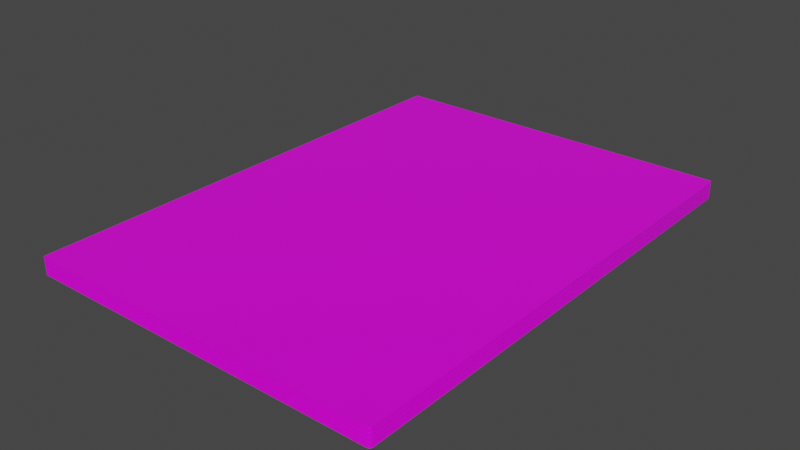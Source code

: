 # Source: bestbois.blend  (saved by Blender 2.93.21; exported with 4.5.12 LTS)
import bpy
from mathutils import Matrix  # noqa: F401  (used for matrix-valued properties, if any)

bpy.ops.wm.read_factory_settings(use_empty=True)
scene = bpy.context.scene
scene.name = 'Scene'

# ---- collections
col_collection = bpy.data.collections.new('Collection'); scene.collection.children.link(col_collection)

# ---- images (referenced by path relative to the original .blend; pixels are not part of the script)
import os
ASSET_DIR = os.environ.get("B2B_ASSET_DIR", "")  # directory of the original .blend (textures are referenced by path, not embedded)
HERE = os.path.dirname(os.path.abspath(__file__))  # packed textures are extracted next to this script under _unpacked/

def load_image(name, relpath, width, height, colorspace="sRGB"):
    """Load a texture the original file referenced (path relative to the .blend, or extracted next to this script)."""
    p = next((c for c in (os.path.join(HERE, relpath), os.path.join(ASSET_DIR, relpath)) if relpath and os.path.exists(c)), "")
    if p:
        img = bpy.data.images.load(p, check_existing=True)
        img.name = name
    else:  # same state as the original file: an image datablock whose file is absent (Cycles renders it pink)
        img = bpy.data.images.new(name, width, height)
        img.source = "FILE"
        img.filepath = "//" + (relpath or name)
    img.colorspace_settings.name = colorspace
    return img
img_bestbois_psd = load_image('bestbois.psd', 'bestbois.psd', 1024, 1024, 'sRGB')

# ---- materials (node trees are filled in below, after node groups)
mat_bestboibook = bpy.data.materials.new('BestBoiBook')
mat_bestboibook.alpha_threshold = 0.0
mat_bestboibook.use_transparent_shadow = False
mat_bestboibook.line_color = (0.0, 0.0, 0.0, 1.0)

# ---- node groups
ng_auto_smooth = bpy.data.node_groups.new('Auto Smooth', 'GeometryNodeTree')
_s = ng_auto_smooth.interface.new_socket(name='Geometry', in_out='OUTPUT', socket_type='NodeSocketGeometry')
_s = ng_auto_smooth.interface.new_socket(name='Geometry', in_out='INPUT', socket_type='NodeSocketGeometry')
_s = ng_auto_smooth.interface.new_socket(name='Angle', in_out='INPUT', socket_type='NodeSocketFloat')
_s.subtype = 'ANGLE'
_s.min_value = 0.0
_s.max_value = 3.142
ng_auto_smooth.is_modifier = True
_N = ng_auto_smooth.nodes; _L = ng_auto_smooth.links
n0 = _N.new('NodeGroupOutput'); n0.name = 'Group Output'; n0.location = (480, -100)
n1 = _N.new('NodeGroupInput'); n1.name = 'Group Input'; n1.location = (-420, -300)
n2 = _N.new('NodeGroupInput'); n2.name = 'Group Input.001'; n2.location = (-60, -100)
n3 = _N.new('GeometryNodeSetShadeSmooth'); n3.name = 'Set Shade Smooth'; n3.location = (120, -100)
n3.domain = 'EDGE'
n4 = _N.new('GeometryNodeSetShadeSmooth'); n4.name = 'Set Shade Smooth.001'; n4.location = (300, -100)
n5 = _N.new('GeometryNodeInputMeshEdgeAngle'); n5.name = 'Edge Angle'; n5.location = (-420, -220)
n6 = _N.new('GeometryNodeInputEdgeSmooth'); n6.name = 'Is Edge Smooth'; n6.location = (-60, -160)
n7 = _N.new('GeometryNodeInputShadeSmooth'); n7.name = 'Is Face Smooth'; n7.location = (-240, -340)
n8 = _N.new('FunctionNodeBooleanMath'); n8.name = 'Boolean Math'; n8.location = (-60, -220)
n9 = _N.new('FunctionNodeCompare'); n9.name = 'Compare'; n9.location = (-240, -180)
n9.operation = 'LESS_EQUAL'
_L.new(n5.outputs[0], n9.inputs[0])
_L.new(n4.outputs[0], n0.inputs[0])
_L.new(n1.outputs[1], n9.inputs[1])
_L.new(n9.outputs[0], n8.inputs[0])
_L.new(n7.outputs[0], n8.inputs[1])
_L.new(n2.outputs[0], n3.inputs[0])
_L.new(n6.outputs[0], n3.inputs[1])
_L.new(n3.outputs[0], n4.inputs[0])
_L.new(n8.outputs[0], n3.inputs[2])
n0.is_active_output = True

# ---- material node trees
mat_bestboibook.use_nodes = True; mat_bestboibook.node_tree.nodes.clear()
_N = mat_bestboibook.node_tree.nodes; _L = mat_bestboibook.node_tree.links
n0 = _N.new('ShaderNodeOutputMaterial'); n0.name = 'Material Output'; n0.location = (300, 300)
n1 = _N.new('ShaderNodeBsdfPrincipled'); n1.name = 'Principled BSDF'; n1.location = (10, 300)
n1.distribution = 'GGX'
n1.subsurface_method = 'BURLEY'
n1.inputs[2].default_value = 0.4
n1.inputs[3].default_value = 1.45
n1.inputs[27].default_value = (0.0, 0.0, 0.0, 1.0)
n1.inputs[28].default_value = 1.0
n2 = _N.new('ShaderNodeTexImage'); n2.name = 'Image Texture'; n2.location = (-280, 279)
n2.image = img_bestbois_psd
_L.new(n1.outputs[0], n0.inputs[0])
_L.new(n2.outputs[0], n1.inputs[0])
n0.is_active_output = True

# ---- world
world_world = bpy.data.worlds.new('World'); scene.world = world_world
world_world.use_nodes = True; world_world.node_tree.nodes.clear()
_N = world_world.node_tree.nodes; _L = world_world.node_tree.links
n0 = _N.new('ShaderNodeOutputWorld'); n0.name = 'World Output'; n0.location = (300, 300)
n1 = _N.new('ShaderNodeBackground'); n1.name = 'Background'; n1.location = (10, 300)
n1.inputs[0].default_value = (0.05088, 0.05088, 0.05088, 1.0)
_L.new(n1.outputs[0], n0.inputs[0])
n0.is_active_output = True
world_world.color = (0.05088, 0.05088, 0.05088)
world_world.use_sun_shadow = False
world_world.sun_shadow_jitter_overblur = 0.0

# ---- meshes
me_bestboibook = bpy.data.meshes.new('BestBoiBook')
me_bestboibook.from_pydata([(-0.725, -1.0, -0.01), (0.7125, -1.0, 0.0), (0.725, -0.9875, 0.0), (0.7188, -0.9983, 0.0), (0.7233, -0.9937, 0.0), (0.725, 0.9875, 0.0), (0.7125, 1.0, 0.0), (0.7233, 0.9937, 0.0), (0.7188, 0.9983, 0.0), (0.725, -0.9875, -0.01), (0.7125, -1.0, -0.01), (0.7233, -0.9937, -0.01), (0.7188, -0.9983, -0.01), (0.7125, 1.0, -0.01), (0.725, 0.9875, -0.01), (0.7188, 0.9983, -0.01), (0.7233, 0.9937, -0.01), (0.5071, -1.0, 0.0), (0.3018, -1.0, 0.0), (0.09643, -1.0, 0.0), (-0.1089, -1.0, 0.0), (-0.3143, -1.0, 0.0), (-0.5196, -1.0, 0.0), (-0.5196, -1.0, -0.01), (-0.3143, -1.0, -0.01), (-0.1089, -1.0, -0.01), (0.09643, -1.0, -0.01), (0.3018, -1.0, -0.01), (0.5071, -1.0, -0.01), (0.5071, 1.0, 0.0), (0.3018, 1.0, 0.0), (0.09643, 1.0, 0.0), (-0.1089, 1.0, 0.0), (-0.3143, 1.0, 0.0), (-0.5196, 1.0, 0.0), (0.5071, 1.0, -0.01), (0.3018, 1.0, -0.01), (0.09643, 1.0, -0.01), (-0.1089, 1.0, -0.01), (-0.3143, 1.0, -0.01), (-0.5196, 1.0, -0.01), (-0.725, 1.0, -0.015), (-0.725, -1.0, -0.025), (0.7125, -1.0, -0.015), (0.725, -0.9875, -0.015), (0.7188, -0.9983, -0.015), (0.7233, -0.9937, -0.015), (0.725, 0.9875, -0.015), (0.7125, 1.0, -0.015), (0.7233, 0.9937, -0.015), (0.7188, 0.9983, -0.015), (0.725, -0.9875, -0.025), (0.7125, -1.0, -0.025), (0.7233, -0.9937, -0.025), (0.7188, -0.9983, -0.025), (0.7125, 1.0, -0.025), (0.725, 0.9875, -0.025), (0.7188, 0.9983, -0.025), (0.7233, 0.9937, -0.025), (0.5071, -1.0, -0.015), (0.3018, -1.0, -0.015), (0.09643, -1.0, -0.015), (-0.1089, -1.0, -0.015), (-0.3143, -1.0, -0.015), (-0.5196, -1.0, -0.015), (-0.5196, -1.0, -0.025), (-0.3143, -1.0, -0.025), (-0.1089, -1.0, -0.025), (0.09643, -1.0, -0.025), (0.3018, -1.0, -0.025), (0.5071, -1.0, -0.025), (0.5071, 1.0, -0.015), (0.3018, 1.0, -0.015), (0.09643, 1.0, -0.015), (-0.1089, 1.0, -0.015), (-0.3143, 1.0, -0.015), (-0.5196, 1.0, -0.015), (0.5071, 1.0, -0.025), (0.3018, 1.0, -0.025), (0.09643, 1.0, -0.025), (-0.1089, 1.0, -0.025), (-0.3143, 1.0, -0.025), (-0.5196, 1.0, -0.025), (-0.725, 1.0, -0.03), (-0.725, 1.0, -0.04), (0.7125, -1.0, -0.03), (0.725, -0.9875, -0.03), (0.7188, -0.9983, -0.03), (0.7233, -0.9937, -0.03), (0.725, 0.9875, -0.03), (0.7125, 1.0, -0.03), (0.7233, 0.9937, -0.03), (0.7188, 0.9983, -0.03), (0.725, -0.9875, -0.04), (0.7125, -1.0, -0.04), (0.7233, -0.9937, -0.04), (0.7188, -0.9983, -0.04), (0.7125, 1.0, -0.04), (0.725, 0.9875, -0.04), (0.7188, 0.9983, -0.04), (0.7233, 0.9937, -0.04), (0.5071, -1.0, -0.03), (0.3018, -1.0, -0.03), (0.09643, -1.0, -0.03), (-0.1089, -1.0, -0.03), (-0.3143, -1.0, -0.03), (-0.5196, -1.0, -0.03), (-0.5196, -1.0, -0.04), (-0.3143, -1.0, -0.04), (-0.1089, -1.0, -0.04), (0.09643, -1.0, -0.04), (0.3018, -1.0, -0.04), (0.5071, -1.0, -0.04), (0.5071, 1.0, -0.03), (0.3018, 1.0, -0.03), (0.09643, 1.0, -0.03), (-0.1089, 1.0, -0.03), (-0.3143, 1.0, -0.03), (-0.5196, 1.0, -0.03), (0.5071, 1.0, -0.04), (0.3018, 1.0, -0.04), (0.09643, 1.0, -0.04), (-0.1089, 1.0, -0.04), (-0.3143, 1.0, -0.04), (-0.5196, 1.0, -0.04), (-0.725, 1.0, -0.06), (-0.725, 1.0, -0.07), (0.7125, -1.0, -0.06), (0.725, -0.9875, -0.06), (0.7188, -0.9983, -0.06), (0.7233, -0.9937, -0.06), (0.725, 0.9875, -0.06), (0.7125, 1.0, -0.06), (0.7233, 0.9937, -0.06), (0.7188, 0.9983, -0.06), (0.725, -0.9875, -0.07), (0.7125, -1.0, -0.07), (0.7233, -0.9937, -0.07), (0.7188, -0.9983, -0.07), (0.7125, 1.0, -0.07), (0.725, 0.9875, -0.07), (0.7188, 0.9983, -0.07), (0.7233, 0.9937, -0.07), (0.5071, -1.0, -0.06), (0.3018, -1.0, -0.06), (0.09643, -1.0, -0.06), (-0.1089, -1.0, -0.06), (-0.3143, -1.0, -0.06), (-0.5196, -1.0, -0.06), (-0.5196, -1.0, -0.07), (-0.3143, -1.0, -0.07), (-0.1089, -1.0, -0.07), (0.09643, -1.0, -0.07), (0.3018, -1.0, -0.07), (0.5071, -1.0, -0.07), (0.5071, 1.0, -0.06), (0.3018, 1.0, -0.06), (0.09643, 1.0, -0.06), (-0.1089, 1.0, -0.06), (-0.3143, 1.0, -0.06), (-0.5196, 1.0, -0.06), (0.5071, 1.0, -0.07), (0.3018, 1.0, -0.07), (0.09643, 1.0, -0.07), (-0.1089, 1.0, -0.07), (-0.3143, 1.0, -0.07), (-0.5196, 1.0, -0.07), (-0.725, -1.0, -0.045), (-0.725, 1.0, -0.045), (-0.725, -1.0, -0.055), (-0.725, 1.0, -0.055), (0.7125, -1.0, -0.045), (0.725, -0.9875, -0.045), (0.7188, -0.9983, -0.045), (0.7233, -0.9937, -0.045), (0.725, 0.9875, -0.045), (0.7125, 1.0, -0.045), (0.7233, 0.9937, -0.045), (0.7188, 0.9983, -0.045), (0.725, -0.9875, -0.055), (0.7125, -1.0, -0.055), (0.7233, -0.9937, -0.055), (0.7188, -0.9983, -0.055), (0.7125, 1.0, -0.055), (0.725, 0.9875, -0.055), (0.7188, 0.9983, -0.055), (0.7233, 0.9937, -0.055), (0.5071, -1.0, -0.045), (0.3018, -1.0, -0.045), (0.09643, -1.0, -0.045), (-0.1089, -1.0, -0.045), (-0.3143, -1.0, -0.045), (-0.5196, -1.0, -0.045), (-0.5196, -1.0, -0.055), (-0.3143, -1.0, -0.055), (-0.1089, -1.0, -0.055), (0.09643, -1.0, -0.055), (0.3018, -1.0, -0.055), (0.5071, -1.0, -0.055), (0.5071, 1.0, -0.045), (0.3018, 1.0, -0.045), (0.09643, 1.0, -0.045), (-0.1089, 1.0, -0.045), (-0.3143, 1.0, -0.045), (-0.5196, 1.0, -0.045), (0.5071, 1.0, -0.055), (0.3018, 1.0, -0.055), (0.09643, 1.0, -0.055), (-0.1089, 1.0, -0.055), (-0.3143, 1.0, -0.055), (-0.5196, 1.0, -0.055), (-0.725, -1.0, 0.0), (-0.725, 1.0, 0.0), (-0.725, 1.0, -0.01), (-0.725, -1.0, -0.015), (-0.725, 1.0, -0.025), (-0.725, -1.0, -0.03), (-0.725, -1.0, -0.04), (-0.725, -1.0, -0.06), (-0.725, -1.0, -0.07), (-0.725, -1.0, -0.01125), (-0.725, -1.0, -0.01375), (-0.725, 1.0, -0.01125), (-0.725, 1.0, -0.01375), (-0.725, -1.0, -0.02614), (-0.725, -1.0, -0.02864), (-0.725, 1.0, -0.02614), (-0.725, 1.0, -0.02864), (-0.725, -1.0, -0.04125), (-0.725, -1.0, -0.04375), (-0.725, 1.0, -0.04125), (-0.725, 1.0, -0.04375), (-0.725, -1.0, -0.05875), (-0.725, -1.0, -0.05625), (-0.725, 1.0, -0.05875), (-0.725, 1.0, -0.05625), (-0.735, -0.9947, 0.0), (-0.7297, -1.0, 0.0), (-0.7334, -0.9984, 0.0), (-0.7297, 1.0, 0.0), (-0.735, 0.9947, 0.0), (-0.7334, 0.9984, 0.0), (-0.735, -0.9947, -0.01), (-0.7297, -1.0, -0.01), (-0.7334, -0.9984, -0.01), (-0.7297, 1.0, -0.01), (-0.735, 0.9947, -0.01), (-0.7334, 0.9984, -0.01), (-0.7297, -1.0, -0.015), (-0.735, -0.9947, -0.015), (-0.7334, -0.9984, -0.015), (-0.735, 0.9947, -0.015), (-0.7297, 1.0, -0.015), (-0.7334, 0.9984, -0.015), (-0.735, -0.9947, -0.025), (-0.7297, -1.0, -0.025), (-0.7334, -0.9984, -0.025), (-0.7297, 1.0, -0.025), (-0.735, 0.9947, -0.025), (-0.7334, 0.9984, -0.025), (-0.7297, -1.0, -0.03), (-0.735, -0.9947, -0.03), (-0.7334, -0.9984, -0.03), (-0.735, 0.9947, -0.03), (-0.7297, 1.0, -0.03), (-0.7334, 0.9984, -0.03), (-0.735, -0.9947, -0.04), (-0.7297, -1.0, -0.04), (-0.7334, -0.9984, -0.04), (-0.7297, 1.0, -0.04), (-0.735, 0.9947, -0.04), (-0.7334, 0.9984, -0.04), (-0.7297, -1.0, -0.06), (-0.735, -0.9947, -0.06), (-0.7334, -0.9984, -0.06), (-0.735, 0.9947, -0.06), (-0.7297, 1.0, -0.06), (-0.7334, 0.9984, -0.06), (-0.7297, -1.0, -0.07), (-0.735, -0.9947, -0.07), (-0.7334, -0.9984, -0.07), (-0.735, 0.9947, -0.07), (-0.7297, 1.0, -0.07), (-0.7334, 0.9984, -0.07), (-0.7297, -1.0, -0.045), (-0.735, -0.9947, -0.045), (-0.7334, -0.9984, -0.045), (-0.735, 0.9947, -0.045), (-0.7297, 1.0, -0.045), (-0.7334, 0.9984, -0.045), (-0.735, -0.9947, -0.055), (-0.7297, -1.0, -0.055), (-0.7334, -0.9984, -0.055), (-0.7297, 1.0, -0.055), (-0.735, 0.9947, -0.055), (-0.7334, 0.9984, -0.055), (-0.735, -0.9947, -0.01125), (-0.7297, -1.0, -0.01125), (-0.7334, -0.9984, -0.01125), (-0.7297, -1.0, -0.01375), (-0.735, -0.9947, -0.01375), (-0.7334, -0.9984, -0.01375), (-0.7297, 1.0, -0.01125), (-0.735, 0.9947, -0.01125), (-0.7334, 0.9984, -0.01125), (-0.735, 0.9947, -0.01375), (-0.7297, 1.0, -0.01375), (-0.7334, 0.9984, -0.01375), (-0.735, -0.9947, -0.02614), (-0.7297, -1.0, -0.02614), (-0.7334, -0.9984, -0.02614), (-0.7297, -1.0, -0.02864), (-0.735, -0.9947, -0.02864), (-0.7334, -0.9984, -0.02864), (-0.7297, 1.0, -0.02614), (-0.735, 0.9947, -0.02614), (-0.7334, 0.9984, -0.02614), (-0.735, 0.9947, -0.02864), (-0.7297, 1.0, -0.02864), (-0.7334, 0.9984, -0.02864), (-0.735, -0.9947, -0.04125), (-0.7297, -1.0, -0.04125), (-0.7334, -0.9984, -0.04125), (-0.7297, -1.0, -0.04375), (-0.735, -0.9947, -0.04375), (-0.7334, -0.9984, -0.04375), (-0.7297, 1.0, -0.04125), (-0.735, 0.9947, -0.04125), (-0.7334, 0.9984, -0.04125), (-0.735, 0.9947, -0.04375), (-0.7297, 1.0, -0.04375), (-0.7334, 0.9984, -0.04375), (-0.7297, -1.0, -0.05875), (-0.735, -0.9947, -0.05875), (-0.7334, -0.9984, -0.05875), (-0.735, -0.9947, -0.05625), (-0.7297, -1.0, -0.05625), (-0.7334, -0.9984, -0.05625), (-0.735, 0.9947, -0.05875), (-0.7297, 1.0, -0.05875), (-0.7334, 0.9984, -0.05875), (-0.7297, 1.0, -0.05625), (-0.735, 0.9947, -0.05625), (-0.7334, 0.9984, -0.05625), (-0.725, -1.0, -0.0125), (-0.725, 1.0, -0.0125), (-0.735, -0.9947, -0.0125), (-0.7334, -0.9984, -0.0125), (-0.7297, -1.0, -0.0125), (-0.7297, 1.0, -0.0125), (-0.7334, 0.9984, -0.0125), (-0.735, 0.9947, -0.0125), (-0.725, -1.0, -0.02739), (-0.725, 1.0, -0.02739), (-0.735, -0.9947, -0.02739), (-0.7334, -0.9984, -0.02739), (-0.7297, -1.0, -0.02739), (-0.7297, 1.0, -0.02739), (-0.7334, 0.9984, -0.02739), (-0.735, 0.9947, -0.02739), (-0.725, -1.0, -0.0425), (-0.725, 1.0, -0.0425), (-0.735, -0.9947, -0.0425), (-0.7334, -0.9984, -0.0425), (-0.7297, -1.0, -0.0425), (-0.7297, 1.0, -0.0425), (-0.7334, 0.9984, -0.0425), (-0.735, 0.9947, -0.0425), (-0.725, -1.0, -0.0575), (-0.725, 1.0, -0.0575), (-0.7297, -1.0, -0.0575), (-0.7334, -0.9984, -0.0575), (-0.735, -0.9947, -0.0575), (-0.735, 0.9947, -0.0575), (-0.7334, 0.9984, -0.0575), (-0.7297, 1.0, -0.0575)], [], [(5, 2, 9, 14), (211, 22, 34, 212), (29, 6, 13, 35), (0, 213, 40, 23), (1, 10, 12, 3), (3, 12, 11, 4), (4, 11, 9, 2), (5, 14, 16, 7), (7, 16, 15, 8), (8, 15, 13, 6), (22, 211, 0, 23), (1, 17, 28, 10), (17, 18, 27, 28), (18, 19, 26, 27), (19, 20, 25, 26), (20, 21, 24, 25), (21, 22, 23, 24), (212, 34, 40, 213), (34, 33, 39, 40), (33, 32, 38, 39), (32, 31, 37, 38), (31, 30, 36, 37), (30, 29, 35, 36), (34, 22, 21, 33), (33, 21, 20, 32), (32, 20, 19, 31), (31, 19, 18, 30), (30, 18, 17, 29), (29, 17, 1, 3, 4, 2, 5, 7, 8, 6), (28, 35, 13, 15, 16, 14, 9, 11, 12, 10), (27, 36, 35, 28), (26, 37, 36, 27), (25, 38, 37, 26), (24, 39, 38, 25), (23, 40, 39, 24), (47, 44, 51, 56), (214, 64, 76, 41), (71, 48, 55, 77), (42, 215, 82, 65), (43, 52, 54, 45), (45, 54, 53, 46), (46, 53, 51, 44), (47, 56, 58, 49), (49, 58, 57, 50), (50, 57, 55, 48), (64, 214, 42, 65), (43, 59, 70, 52), (59, 60, 69, 70), (60, 61, 68, 69), (61, 62, 67, 68), (62, 63, 66, 67), (63, 64, 65, 66), (41, 76, 82, 215), (76, 75, 81, 82), (75, 74, 80, 81), (74, 73, 79, 80), (73, 72, 78, 79), (72, 71, 77, 78), (76, 64, 63, 75), (75, 63, 62, 74), (74, 62, 61, 73), (73, 61, 60, 72), (72, 60, 59, 71), (71, 59, 43, 45, 46, 44, 47, 49, 50, 48), (70, 77, 55, 57, 58, 56, 51, 53, 54, 52), (69, 78, 77, 70), (68, 79, 78, 69), (67, 80, 79, 68), (66, 81, 80, 67), (65, 82, 81, 66), (89, 86, 93, 98), (216, 106, 118, 83), (113, 90, 97, 119), (217, 84, 124, 107), (85, 94, 96, 87), (87, 96, 95, 88), (88, 95, 93, 86), (89, 98, 100, 91), (91, 100, 99, 92), (92, 99, 97, 90), (106, 216, 217, 107), (85, 101, 112, 94), (101, 102, 111, 112), (102, 103, 110, 111), (103, 104, 109, 110), (104, 105, 108, 109), (105, 106, 107, 108), (83, 118, 124, 84), (118, 117, 123, 124), (117, 116, 122, 123), (116, 115, 121, 122), (115, 114, 120, 121), (114, 113, 119, 120), (118, 106, 105, 117), (117, 105, 104, 116), (116, 104, 103, 115), (115, 103, 102, 114), (114, 102, 101, 113), (113, 101, 85, 87, 88, 86, 89, 91, 92, 90), (112, 119, 97, 99, 100, 98, 93, 95, 96, 94), (111, 120, 119, 112), (110, 121, 120, 111), (109, 122, 121, 110), (108, 123, 122, 109), (107, 124, 123, 108), (131, 128, 135, 140), (218, 148, 160, 125), (155, 132, 139, 161), (219, 126, 166, 149), (127, 136, 138, 129), (129, 138, 137, 130), (130, 137, 135, 128), (131, 140, 142, 133), (133, 142, 141, 134), (134, 141, 139, 132), (148, 218, 219, 149), (127, 143, 154, 136), (143, 144, 153, 154), (144, 145, 152, 153), (145, 146, 151, 152), (146, 147, 150, 151), (147, 148, 149, 150), (125, 160, 166, 126), (160, 159, 165, 166), (159, 158, 164, 165), (158, 157, 163, 164), (157, 156, 162, 163), (156, 155, 161, 162), (160, 148, 147, 159), (159, 147, 146, 158), (158, 146, 145, 157), (157, 145, 144, 156), (156, 144, 143, 155), (155, 143, 127, 129, 130, 128, 131, 133, 134, 132), (154, 161, 139, 141, 142, 140, 135, 137, 138, 136), (153, 162, 161, 154), (152, 163, 162, 153), (151, 164, 163, 152), (150, 165, 164, 151), (149, 166, 165, 150), (175, 172, 179, 184), (167, 192, 204, 168), (199, 176, 183, 205), (169, 170, 210, 193), (171, 180, 182, 173), (173, 182, 181, 174), (174, 181, 179, 172), (175, 184, 186, 177), (177, 186, 185, 178), (178, 185, 183, 176), (192, 167, 169, 193), (171, 187, 198, 180), (187, 188, 197, 198), (188, 189, 196, 197), (189, 190, 195, 196), (190, 191, 194, 195), (191, 192, 193, 194), (168, 204, 210, 170), (204, 203, 209, 210), (203, 202, 208, 209), (202, 201, 207, 208), (201, 200, 206, 207), (200, 199, 205, 206), (204, 192, 191, 203), (203, 191, 190, 202), (202, 190, 189, 201), (201, 189, 188, 200), (200, 188, 187, 199), (199, 187, 171, 173, 174, 172, 175, 177, 178, 176), (198, 205, 183, 185, 186, 184, 179, 181, 182, 180), (197, 206, 205, 198), (196, 207, 206, 197), (195, 208, 207, 196), (194, 209, 208, 195), (193, 210, 209, 194), (41, 215, 257, 252), (235, 341, 293, 170), (223, 41, 252, 306), (168, 170, 293, 288), (225, 311, 260, 216), (83, 84, 269, 264), (42, 214, 248, 255), (249, 251, 258, 254), (317, 263, 261, 312), (258, 315, 308, 254), (227, 83, 264, 318), (270, 327, 320, 266), (221, 299, 248, 214), (335, 290, 294, 342), (285, 287, 294, 290), (212, 213, 245, 239), (348, 299, 221, 344), (218, 232, 332, 272), (0, 211, 237, 243), (125, 276, 339, 234), (211, 212, 239, 241, 240, 236, 238, 237), (233, 235, 170, 169), (246, 303, 296, 242), (231, 229, 167, 168), (227, 225, 216, 83), (329, 287, 285, 324), (223, 221, 214, 41), (231, 168, 288, 330), (217, 216, 260, 267), (229, 323, 284, 167), (169, 167, 284, 291), (233, 169, 291, 336), (219, 218, 272, 278), (213, 0, 220, 222), (345, 223, 306, 349), (0, 243, 297, 220), (359, 317, 312, 354), (305, 251, 249, 300), (351, 305, 300, 346), (213, 222, 302, 245), (352, 225, 227, 353), (215, 42, 224, 226), (364, 323, 229, 360), (261, 263, 270, 266), (353, 227, 318, 357), (215, 226, 314, 257), (356, 311, 225, 352), (42, 255, 309, 224), (361, 231, 330, 365), (217, 267, 321, 228), (360, 229, 231, 361), (84, 217, 228, 230), (368, 233, 336, 370), (273, 333, 338, 275), (367, 329, 324, 362), (84, 230, 326, 269), (375, 341, 235, 369), (273, 275, 281, 279), (369, 235, 233, 368), (218, 125, 234, 232), (126, 219, 278, 280, 279, 281, 283, 282), (372, 335, 342, 373), (125, 126, 282, 276), (344, 221, 223, 345), (243, 237, 238, 244), (244, 238, 236, 242), (239, 245, 247, 241), (241, 247, 246, 240), (255, 248, 250, 256), (256, 250, 249, 254), (252, 257, 259, 253), (253, 259, 258, 251), (267, 260, 262, 268), (268, 262, 261, 266), (264, 269, 271, 265), (265, 271, 270, 263), (278, 272, 274, 280), (280, 274, 273, 279), (276, 282, 283, 277), (277, 283, 281, 275), (291, 284, 286, 292), (292, 286, 285, 290), (288, 293, 295, 289), (289, 295, 294, 287), (336, 291, 292, 337), (337, 292, 290, 335), (324, 285, 286, 325), (325, 286, 284, 323), (312, 261, 262, 313), (313, 262, 260, 311), (300, 249, 250, 301), (301, 250, 248, 299), (306, 252, 253, 307), (307, 253, 251, 305), (318, 264, 265, 319), (319, 265, 263, 317), (330, 288, 289, 331), (331, 289, 287, 329), (342, 294, 295, 343), (343, 295, 293, 341), (242, 296, 298, 244), (244, 298, 297, 243), (346, 300, 301, 347), (347, 301, 299, 348), (245, 302, 304, 247), (247, 304, 303, 246), (349, 306, 307, 350), (350, 307, 305, 351), (254, 308, 310, 256), (256, 310, 309, 255), (354, 312, 313, 355), (355, 313, 311, 356), (257, 314, 316, 259), (259, 316, 315, 258), (357, 318, 319, 358), (358, 319, 317, 359), (266, 320, 322, 268), (268, 322, 321, 267), (362, 324, 325, 363), (363, 325, 323, 364), (269, 326, 328, 271), (271, 328, 327, 270), (365, 330, 331, 366), (366, 331, 329, 367), (272, 332, 334, 274), (274, 334, 333, 273), (370, 336, 337, 371), (371, 337, 335, 372), (275, 338, 340, 277), (277, 340, 339, 276), (373, 342, 343, 374), (374, 343, 341, 375), (236, 240, 246, 242), (304, 350, 351, 303), (302, 349, 350, 304), (298, 347, 348, 297), (296, 346, 347, 298), (220, 344, 345, 222), (303, 351, 346, 296), (222, 345, 349, 302), (297, 348, 344, 220), (316, 358, 359, 315), (314, 357, 358, 316), (310, 355, 356, 309), (308, 354, 355, 310), (309, 356, 352, 224), (226, 353, 357, 314), (224, 352, 353, 226), (315, 359, 354, 308), (328, 366, 367, 327), (326, 365, 366, 328), (322, 363, 364, 321), (320, 362, 363, 322), (327, 367, 362, 320), (228, 360, 361, 230), (230, 361, 365, 326), (321, 364, 360, 228), (340, 374, 375, 339), (338, 373, 374, 340), (334, 371, 372, 333), (332, 370, 371, 334), (333, 372, 373, 338), (234, 369, 368, 232), (339, 375, 369, 234), (232, 368, 370, 332)])
me_bestboibook.polygons.foreach_set('use_smooth', [True] * 340)
_uv = me_bestboibook.uv_layers.new(name='UVMap')
_uv.uv.foreach_set('vector', [0.813, 0.2212, 0.813, 0.3705, 0.7969, 0.3705, 0.7969, 0.2212, 0.0002441, 0.6675, 0.03662, 0.6675, 0.03662, 0.9998, 0.0002441, 0.9998, 0.813, 0.2212, 0.813, 0.3705, 0.7969, 0.3705, 0.7969, 0.2212, 0.5129, 0.6675, 0.5129, 0.9998, 0.4766, 0.9998, 0.4766, 0.6675, 0.813, 0.3705, 0.7969, 0.3705, 0.7969, 0.3705, 0.813, 0.3705, 0.813, 0.3705, 0.7969, 0.3705, 0.7969, 0.3705, 0.813, 0.3705, 0.813, 0.3705, 0.7969, 0.3705, 0.7969, 0.3705, 0.813, 0.3705, 0.813, 0.2212, 0.7969, 0.2212, 0.7969, 0.2212, 0.813, 0.2212, 0.813, 0.2212, 0.7969, 0.2212, 0.7969, 0.2212, 0.813, 0.2212, 0.813, 0.3705, 0.7969, 0.3705, 0.7969, 0.3705, 0.813, 0.3705, 0.813, 0.3705, 0.813, 0.3705, 0.7969, 0.3705, 0.7969, 0.3705, 0.813, 0.3705, 0.813, 0.2212, 0.7969, 0.2212, 0.7969, 0.3705, 0.813, 0.2212, 0.813, 0.3705, 0.7969, 0.3705, 0.7969, 0.2212, 0.813, 0.3705, 0.813, 0.2212, 0.7969, 0.2212, 0.7969, 0.3705, 0.813, 0.2212, 0.813, 0.3705, 0.7969, 0.3705, 0.7969, 0.2212, 0.813, 0.3705, 0.813, 0.2212, 0.7969, 0.2212, 0.7969, 0.3705, 0.813, 0.2212, 0.813, 0.3705, 0.7969, 0.3705, 0.7969, 0.2212, 0.813, 0.3705, 0.813, 0.3705, 0.7969, 0.3705, 0.7969, 0.3705, 0.813, 0.3705, 0.813, 0.2212, 0.7969, 0.2212, 0.7969, 0.3705, 0.813, 0.2212, 0.813, 0.3705, 0.7969, 0.3705, 0.7969, 0.2212, 0.813, 0.3705, 0.813, 0.2212, 0.7969, 0.2212, 0.7969, 0.3705, 0.813, 0.2212, 0.813, 0.3705, 0.7969, 0.3705, 0.7969, 0.2212, 0.813, 0.3705, 0.813, 0.2212, 0.7969, 0.2212, 0.7969, 0.3705, 0.03662, 0.9998, 0.03662, 0.6675, 0.07275, 0.6675, 0.07275, 0.9998, 0.07275, 0.9998, 0.07275, 0.6675, 0.1091, 0.6675, 0.1091, 0.9998, 0.1091, 0.9998, 0.1091, 0.6675, 0.1453, 0.6675, 0.1453, 0.9998, 0.1453, 0.9998, 0.1453, 0.6675, 0.1816, 0.6675, 0.1816, 0.9998, 0.1816, 0.9998, 0.1816, 0.6675, 0.2178, 0.6675, 0.2178, 0.9998, 0.2178, 0.9998, 0.2178, 0.6675, 0.2542, 0.6675, 0.2551, 0.6677, 0.2561, 0.6685, 0.2563, 0.6697, 0.2563, 0.9976, 0.2561, 0.9988, 0.2551, 0.9995, 0.2542, 0.9998, 0.2954, 0.6675, 0.2954, 0.9998, 0.259, 0.9998, 0.2581, 0.9995, 0.2571, 0.9988, 0.2568, 0.9976, 0.2568, 0.6697, 0.2571, 0.6685, 0.2581, 0.6677, 0.259, 0.6675, 0.3315, 0.6675, 0.3315, 0.9998, 0.2954, 0.9998, 0.2954, 0.6675, 0.3679, 0.6675, 0.3679, 0.9998, 0.3315, 0.9998, 0.3315, 0.6675, 0.4041, 0.6675, 0.4041, 0.9998, 0.3679, 0.9998, 0.3679, 0.6675, 0.4404, 0.6675, 0.4404, 0.9998, 0.4041, 0.9998, 0.4041, 0.6675, 0.4766, 0.6675, 0.4766, 0.9998, 0.4404, 0.9998, 0.4404, 0.6675, 0.813, 0.2212, 0.813, 0.3705, 0.7969, 0.3705, 0.7969, 0.2212, 0.5137, 0.6667, 0.5503, 0.6667, 0.5503, 0.9998, 0.5137, 0.9998, 0.813, 0.2212, 0.813, 0.3705, 0.7969, 0.3705, 0.7969, 0.2212, 0.2563, 0.334, 0.2563, 0.667, 0.22, 0.667, 0.22, 0.334, 0.813, 0.3705, 0.7969, 0.3705, 0.7969, 0.3705, 0.813, 0.3705, 0.813, 0.3705, 0.7969, 0.3705, 0.7969, 0.3705, 0.813, 0.3705, 0.813, 0.3705, 0.7969, 0.3705, 0.7969, 0.3705, 0.813, 0.3705, 0.813, 0.2212, 0.7969, 0.2212, 0.7969, 0.2212, 0.813, 0.2212, 0.813, 0.2212, 0.7969, 0.2212, 0.7969, 0.2212, 0.813, 0.2212, 0.813, 0.3705, 0.7969, 0.3705, 0.7969, 0.3705, 0.813, 0.3705, 0.813, 0.3705, 0.813, 0.3705, 0.7969, 0.3705, 0.7969, 0.3705, 0.813, 0.3705, 0.813, 0.2212, 0.7969, 0.2212, 0.7969, 0.3705, 0.813, 0.2212, 0.813, 0.3705, 0.7969, 0.3705, 0.7969, 0.2212, 0.813, 0.3705, 0.813, 0.2212, 0.7969, 0.2212, 0.7969, 0.3705, 0.813, 0.2212, 0.813, 0.3705, 0.7969, 0.3705, 0.7969, 0.2212, 0.813, 0.3705, 0.813, 0.2212, 0.7969, 0.2212, 0.7969, 0.3705, 0.813, 0.2212, 0.813, 0.3705, 0.7969, 0.3705, 0.7969, 0.2212, 0.813, 0.3705, 0.813, 0.3705, 0.7969, 0.3705, 0.7969, 0.3705, 0.813, 0.3705, 0.813, 0.2212, 0.7969, 0.2212, 0.7969, 0.3705, 0.813, 0.2212, 0.813, 0.3705, 0.7969, 0.3705, 0.7969, 0.2212, 0.813, 0.3705, 0.813, 0.2212, 0.7969, 0.2212, 0.7969, 0.3705, 0.813, 0.2212, 0.813, 0.3705, 0.7969, 0.3705, 0.7969, 0.2212, 0.813, 0.3705, 0.813, 0.2212, 0.7969, 0.2212, 0.7969, 0.3705, 0.5503, 0.9998, 0.5503, 0.6667, 0.5864, 0.6667, 0.5864, 0.9998, 0.5864, 0.9998, 0.5864, 0.6667, 0.623, 0.6667, 0.623, 0.9998, 0.623, 0.9998, 0.623, 0.6667, 0.6592, 0.6667, 0.6592, 0.9998, 0.6592, 0.9998, 0.6592, 0.6667, 0.6958, 0.6667, 0.6958, 0.9998, 0.6958, 0.9998, 0.6958, 0.6667, 0.7319, 0.6667, 0.7319, 0.9998, 0.7319, 0.9998, 0.7319, 0.6667, 0.7686, 0.6667, 0.7695, 0.667, 0.7705, 0.6677, 0.7708, 0.6689, 0.7708, 0.9976, 0.7705, 0.9988, 0.7695, 0.9995, 0.7686, 0.9998, 0.03882, 0.334, 0.03882, 0.667, 0.002441, 0.667, 0.001465, 0.6667, 0.0004883, 0.666, 0.0002441, 0.6648, 0.0002441, 0.3362, 0.0004883, 0.335, 0.001465, 0.3342, 0.002441, 0.334, 0.07495, 0.334, 0.07495, 0.667, 0.03882, 0.667, 0.03882, 0.334, 0.1113, 0.334, 0.1113, 0.667, 0.07495, 0.667, 0.07495, 0.334, 0.1475, 0.334, 0.1475, 0.667, 0.1113, 0.667, 0.1113, 0.334, 0.1838, 0.334, 0.1838, 0.667, 0.1475, 0.667, 0.1475, 0.334, 0.22, 0.334, 0.22, 0.667, 0.1838, 0.667, 0.1838, 0.334, 0.813, 0.2212, 0.813, 0.3705, 0.7969, 0.3705, 0.7969, 0.2212, 0.2571, 0.3337, 0.2935, 0.3337, 0.2935, 0.6663, 0.2571, 0.6663, 0.813, 0.2212, 0.813, 0.3705, 0.7969, 0.3705, 0.7969, 0.2212, 0.771, 0.3337, 0.771, 0.666, 0.7346, 0.666, 0.7346, 0.3337, 0.813, 0.3705, 0.7969, 0.3705, 0.7969, 0.3705, 0.813, 0.3705, 0.813, 0.3705, 0.7969, 0.3705, 0.7969, 0.3705, 0.813, 0.3705, 0.813, 0.3705, 0.7969, 0.3705, 0.7969, 0.3705, 0.813, 0.3705, 0.813, 0.2212, 0.7969, 0.2212, 0.7969, 0.2212, 0.813, 0.2212, 0.813, 0.2212, 0.7969, 0.2212, 0.7969, 0.2212, 0.813, 0.2212, 0.813, 0.3705, 0.7969, 0.3705, 0.7969, 0.3705, 0.813, 0.3705, 0.813, 0.3705, 0.813, 0.3705, 0.7969, 0.3705, 0.7969, 0.3705, 0.813, 0.3705, 0.813, 0.2212, 0.7969, 0.2212, 0.7969, 0.3705, 0.813, 0.2212, 0.813, 0.3705, 0.7969, 0.3705, 0.7969, 0.2212, 0.813, 0.3705, 0.813, 0.2212, 0.7969, 0.2212, 0.7969, 0.3705, 0.813, 0.2212, 0.813, 0.3705, 0.7969, 0.3705, 0.7969, 0.2212, 0.813, 0.3705, 0.813, 0.2212, 0.7969, 0.2212, 0.7969, 0.3705, 0.813, 0.2212, 0.813, 0.3705, 0.7969, 0.3705, 0.7969, 0.2212, 0.813, 0.3705, 0.813, 0.3705, 0.7969, 0.3705, 0.7969, 0.3705, 0.813, 0.3705, 0.813, 0.2212, 0.7969, 0.2212, 0.7969, 0.3705, 0.813, 0.2212, 0.813, 0.3705, 0.7969, 0.3705, 0.7969, 0.2212, 0.813, 0.3705, 0.813, 0.2212, 0.7969, 0.2212, 0.7969, 0.3705, 0.813, 0.2212, 0.813, 0.3705, 0.7969, 0.3705, 0.7969, 0.2212, 0.813, 0.3705, 0.813, 0.2212, 0.7969, 0.2212, 0.7969, 0.3705, 0.2935, 0.6663, 0.2935, 0.3337, 0.3298, 0.3337, 0.3298, 0.6663, 0.3298, 0.6663, 0.3298, 0.3337, 0.3662, 0.3337, 0.3662, 0.6663, 0.3662, 0.6663, 0.3662, 0.3337, 0.4023, 0.3337, 0.4023, 0.6663, 0.4023, 0.6663, 0.4023, 0.3337, 0.4387, 0.3337, 0.4387, 0.6663, 0.4387, 0.6663, 0.4387, 0.3337, 0.4751, 0.3337, 0.4751, 0.6663, 0.4751, 0.6663, 0.4751, 0.3337, 0.5115, 0.3337, 0.5125, 0.334, 0.5134, 0.3347, 0.5137, 0.3359, 0.5137, 0.6641, 0.5134, 0.6653, 0.5125, 0.666, 0.5115, 0.6663, 0.5527, 0.3337, 0.5527, 0.666, 0.5164, 0.666, 0.5154, 0.6658, 0.5144, 0.665, 0.5142, 0.6638, 0.5142, 0.3359, 0.5144, 0.3347, 0.5154, 0.334, 0.5164, 0.3337, 0.5891, 0.3337, 0.5891, 0.666, 0.5527, 0.666, 0.5527, 0.3337, 0.6255, 0.3337, 0.6255, 0.666, 0.5891, 0.666, 0.5891, 0.3337, 0.6619, 0.3337, 0.6619, 0.666, 0.6255, 0.666, 0.6255, 0.3337, 0.6982, 0.3337, 0.6982, 0.666, 0.6619, 0.666, 0.6619, 0.3337, 0.7346, 0.3337, 0.7346, 0.666, 0.6982, 0.666, 0.6982, 0.3337, 0.813, 0.2212, 0.813, 0.3705, 0.7969, 0.3705, 0.7969, 0.2212, 0.5154, 0.0009766, 0.5518, 0.0009766, 0.5518, 0.3333, 0.5154, 0.3333, 0.813, 0.2212, 0.813, 0.3705, 0.7969, 0.3705, 0.7969, 0.2212, 0.9993, 0.7041, 0.9993, 0.9995, 0.9668, 0.9995, 0.9668, 0.7041, 0.813, 0.3705, 0.7969, 0.3705, 0.7969, 0.3705, 0.813, 0.3705, 0.813, 0.3705, 0.7969, 0.3705, 0.7969, 0.3705, 0.813, 0.3705, 0.813, 0.3705, 0.7969, 0.3705, 0.7969, 0.3705, 0.813, 0.3705, 0.813, 0.2212, 0.7969, 0.2212, 0.7969, 0.2212, 0.813, 0.2212, 0.813, 0.2212, 0.7969, 0.2212, 0.7969, 0.2212, 0.813, 0.2212, 0.813, 0.3705, 0.7969, 0.3705, 0.7969, 0.3705, 0.813, 0.3705, 0.813, 0.3705, 0.813, 0.3705, 0.7969, 0.3705, 0.7969, 0.3705, 0.813, 0.3705, 0.813, 0.2212, 0.7969, 0.2212, 0.7969, 0.3705, 0.813, 0.2212, 0.813, 0.3705, 0.7969, 0.3705, 0.7969, 0.2212, 0.813, 0.3705, 0.813, 0.2212, 0.7969, 0.2212, 0.7969, 0.3705, 0.813, 0.2212, 0.813, 0.3705, 0.7969, 0.3705, 0.7969, 0.2212, 0.813, 0.3705, 0.813, 0.2212, 0.7969, 0.2212, 0.7969, 0.3705, 0.813, 0.2212, 0.813, 0.3705, 0.7969, 0.3705, 0.7969, 0.2212, 0.813, 0.3705, 0.813, 0.3705, 0.7969, 0.3705, 0.7969, 0.3705, 0.813, 0.3705, 0.813, 0.2212, 0.7969, 0.2212, 0.7969, 0.3705, 0.813, 0.2212, 0.813, 0.3705, 0.7969, 0.3705, 0.7969, 0.2212, 0.813, 0.3705, 0.813, 0.2212, 0.7969, 0.2212, 0.7969, 0.3705, 0.813, 0.2212, 0.813, 0.3705, 0.7969, 0.3705, 0.7969, 0.2212, 0.813, 0.3705, 0.813, 0.2212, 0.7969, 0.2212, 0.7969, 0.3705, 0.5518, 0.3333, 0.5518, 0.0009766, 0.5881, 0.0009766, 0.5881, 0.3333, 0.5881, 0.3333, 0.5881, 0.0009766, 0.6245, 0.0009766, 0.6245, 0.3333, 0.6245, 0.3333, 0.6245, 0.0009766, 0.6606, 0.0009766, 0.6606, 0.3333, 0.6606, 0.3333, 0.6606, 0.0009766, 0.6973, 0.0009766, 0.6973, 0.3333, 0.6973, 0.3333, 0.6973, 0.0009766, 0.7334, 0.0009766, 0.7334, 0.3333, 0.7334, 0.3333, 0.7334, 0.0009766, 0.77, 0.0009766, 0.771, 0.001221, 0.772, 0.001953, 0.7722, 0.003174, 0.7722, 0.3311, 0.772, 0.3323, 0.771, 0.333, 0.77, 0.3333, 0.8059, 0.7041, 0.8059, 0.9995, 0.7737, 0.9995, 0.7727, 0.9993, 0.772, 0.9985, 0.7717, 0.9976, 0.7717, 0.7061, 0.772, 0.7051, 0.7727, 0.7043, 0.7737, 0.7041, 0.8381, 0.7041, 0.8381, 0.9995, 0.8059, 0.9995, 0.8059, 0.7041, 0.8704, 0.7041, 0.8704, 0.9995, 0.8381, 0.9995, 0.8381, 0.7041, 0.9026, 0.7041, 0.9026, 0.9995, 0.8704, 0.9995, 0.8704, 0.7041, 0.9348, 0.7041, 0.9348, 0.9995, 0.9026, 0.9995, 0.9026, 0.7041, 0.9668, 0.7041, 0.9668, 0.9995, 0.9348, 0.9995, 0.9348, 0.7041, 0.813, 0.2212, 0.813, 0.3705, 0.7969, 0.3705, 0.7969, 0.2212, 0.0002441, 0.001221, 0.03687, 0.001221, 0.03687, 0.3333, 0.0002441, 0.3333, 0.813, 0.2212, 0.813, 0.3705, 0.7969, 0.3705, 0.7969, 0.2212, 0.5149, 0.0002441, 0.5149, 0.3333, 0.4785, 0.3333, 0.4785, 0.0002441, 0.813, 0.3705, 0.7969, 0.3705, 0.7969, 0.3705, 0.813, 0.3705, 0.813, 0.3705, 0.7969, 0.3705, 0.7969, 0.3705, 0.813, 0.3705, 0.813, 0.3705, 0.7969, 0.3705, 0.7969, 0.3705, 0.813, 0.3705, 0.813, 0.2212, 0.7969, 0.2212, 0.7969, 0.2212, 0.813, 0.2212, 0.813, 0.2212, 0.7969, 0.2212, 0.7969, 0.2212, 0.813, 0.2212, 0.813, 0.3705, 0.7969, 0.3705, 0.7969, 0.3705, 0.813, 0.3705, 0.813, 0.3705, 0.813, 0.3705, 0.7969, 0.3705, 0.7969, 0.3705, 0.813, 0.3705, 0.813, 0.2212, 0.7969, 0.2212, 0.7969, 0.3705, 0.813, 0.2212, 0.813, 0.3705, 0.7969, 0.3705, 0.7969, 0.2212, 0.813, 0.3705, 0.813, 0.2212, 0.7969, 0.2212, 0.7969, 0.3705, 0.813, 0.2212, 0.813, 0.3705, 0.7969, 0.3705, 0.7969, 0.2212, 0.813, 0.3705, 0.813, 0.2212, 0.7969, 0.2212, 0.7969, 0.3705, 0.813, 0.2212, 0.813, 0.3705, 0.7969, 0.3705, 0.7969, 0.2212, 0.813, 0.3705, 0.813, 0.3705, 0.7969, 0.3705, 0.7969, 0.3705, 0.813, 0.3705, 0.813, 0.2212, 0.7969, 0.2212, 0.7969, 0.3705, 0.813, 0.2212, 0.813, 0.3705, 0.7969, 0.3705, 0.7969, 0.2212, 0.813, 0.3705, 0.813, 0.2212, 0.7969, 0.2212, 0.7969, 0.3705, 0.813, 0.2212, 0.813, 0.3705, 0.7969, 0.3705, 0.7969, 0.2212, 0.813, 0.3705, 0.813, 0.2212, 0.7969, 0.2212, 0.7969, 0.3705, 0.03687, 0.3333, 0.03687, 0.001221, 0.073, 0.001221, 0.073, 0.3333, 0.073, 0.3333, 0.073, 0.001221, 0.1096, 0.001221, 0.1096, 0.3333, 0.1096, 0.3333, 0.1096, 0.001221, 0.1458, 0.001221, 0.1458, 0.3333, 0.1458, 0.3333, 0.1458, 0.001221, 0.1824, 0.001221, 0.1824, 0.3333, 0.1824, 0.3333, 0.1824, 0.001221, 0.2185, 0.001221, 0.2185, 0.3333, 0.2185, 0.3333, 0.2185, 0.001221, 0.2551, 0.001221, 0.2561, 0.001465, 0.2571, 0.002197, 0.2573, 0.003418, 0.2573, 0.3311, 0.2571, 0.3323, 0.2561, 0.333, 0.2551, 0.3333, 0.2966, 0.0002441, 0.2966, 0.3333, 0.26, 0.3333, 0.259, 0.333, 0.2581, 0.3323, 0.2578, 0.3311, 0.2578, 0.002441, 0.2581, 0.001221, 0.259, 0.0004883, 0.26, 0.0002441, 0.3328, 0.0002441, 0.3328, 0.3333, 0.2966, 0.3333, 0.2966, 0.0002441, 0.3694, 0.0002441, 0.3694, 0.3333, 0.3328, 0.3333, 0.3328, 0.0002441, 0.4055, 0.0002441, 0.4055, 0.3333, 0.3694, 0.3333, 0.3694, 0.0002441, 0.4421, 0.0002441, 0.4421, 0.3333, 0.4055, 0.3333, 0.4055, 0.0002441, 0.4785, 0.0002441, 0.4785, 0.3333, 0.4421, 0.3333, 0.4421, 0.0002441, 0.8999, 0.1037, 0.8999, 0.1027, 0.8989, 0.1027, 0.8989, 0.1037, 0.8999, 0.09859, 0.8989, 0.09859, 0.8989, 0.09883, 0.8999, 0.09883, 0.8999, 0.1039, 0.8999, 0.1037, 0.8989, 0.1037, 0.8989, 0.1039, 0.8999, 0.0998, 0.8999, 0.09883, 0.8989, 0.09883, 0.8989, 0.0998, 0.8999, 0.102, 0.8989, 0.102, 0.8989, 0.1017, 0.8999, 0.1017, 0.8999, 0.1017, 0.8999, 0.1008, 0.8989, 0.1008, 0.8989, 0.1017, 0.8999, 0.1027, 0.8999, 0.1037, 0.8989, 0.1037, 0.8989, 0.1027, 0.8022, 0.1037, 0.9953, 0.1037, 0.9953, 0.1027, 0.8022, 0.1027, 0.9953, 0.102, 0.9953, 0.1017, 0.8022, 0.1017, 0.8022, 0.102, 0.9953, 0.1027, 0.9953, 0.1025, 0.8022, 0.1025, 0.8022, 0.1027, 0.8999, 0.102, 0.8999, 0.1017, 0.8989, 0.1017, 0.8989, 0.102, 0.9953, 0.1008, 0.9953, 0.1005, 0.8022, 0.1005, 0.8022, 0.1008, 0.8999, 0.1039, 0.8989, 0.1039, 0.8989, 0.1037, 0.8999, 0.1037, 0.8022, 0.09859, 0.8022, 0.09883, 0.9953, 0.09883, 0.9953, 0.09859, 0.8022, 0.0998, 0.9953, 0.0998, 0.9953, 0.09883, 0.8022, 0.09883, 0.8999, 0.1056, 0.8999, 0.1047, 0.8989, 0.1047, 0.8989, 0.1056, 0.8989, 0.1042, 0.8989, 0.1039, 0.8999, 0.1039, 0.8999, 0.1042, 0.8999, 0.09786, 0.8999, 0.0981, 0.8989, 0.0981, 0.8989, 0.09786, 0.8999, 0.1047, 0.8999, 0.1056, 0.8989, 0.1056, 0.8989, 0.1047, 0.8999, 0.09786, 0.8989, 0.09786, 0.8989, 0.0981, 0.8999, 0.0981, 0.8999, 0.004202, 0.8999, 0.1983, 0.8989, 0.1983, 0.8982, 0.1982, 0.8979, 0.1978, 0.8979, 0.004717, 0.8982, 0.004353, 0.8989, 0.004202, 0.8112, 0.2331, 0.9831, 0.2331, 0.9831, 0.2363, 0.8112, 0.2363, 0.9953, 0.1047, 0.9953, 0.1044, 0.8022, 0.1044, 0.8022, 0.1047, 0.9831, 0.2524, 0.8112, 0.2524, 0.8112, 0.2492, 0.9831, 0.2492, 0.9831, 0.2783, 0.8112, 0.2783, 0.8112, 0.2749, 0.9831, 0.2749, 0.9953, 0.1, 0.9953, 0.0998, 0.8022, 0.0998, 0.8022, 0.1, 0.9831, 0.3039, 0.8112, 0.3039, 0.8112, 0.3007, 0.9831, 0.3007, 0.8999, 0.1, 0.8999, 0.0998, 0.8989, 0.0998, 0.8989, 0.1, 0.8999, 0.1008, 0.8999, 0.1017, 0.8989, 0.1017, 0.8989, 0.1008, 0.8999, 0.1, 0.8989, 0.1, 0.8989, 0.0998, 0.8999, 0.0998, 0.8999, 0.09883, 0.8999, 0.0998, 0.8989, 0.0998, 0.8989, 0.09883, 0.8999, 0.09859, 0.8999, 0.09883, 0.8989, 0.09883, 0.8989, 0.09859, 0.8999, 0.09689, 0.8999, 0.09786, 0.8989, 0.09786, 0.8989, 0.09689, 0.9831, 0.3135, 0.8112, 0.3135, 0.8112, 0.3103, 0.9831, 0.3103, 0.8999, 0.1042, 0.8999, 0.1039, 0.8989, 0.1039, 0.8989, 0.1042, 0.8999, 0.1047, 0.8989, 0.1047, 0.8989, 0.1044, 0.8999, 0.1044, 0.9953, 0.1022, 0.9953, 0.102, 0.8022, 0.102, 0.8022, 0.1022, 0.9953, 0.1039, 0.9953, 0.1037, 0.8022, 0.1037, 0.8022, 0.1039, 0.9953, 0.1042, 0.9953, 0.1039, 0.8022, 0.1039, 0.8022, 0.1042, 0.8999, 0.1047, 0.8999, 0.1044, 0.8989, 0.1044, 0.8989, 0.1047, 0.8112, 0.2815, 0.8112, 0.2783, 0.9831, 0.2783, 0.9831, 0.2815, 0.9831, 0.2878, 0.8112, 0.2878, 0.8112, 0.2847, 0.9831, 0.2847, 0.8989, 0.1003, 0.8989, 0.1, 0.8999, 0.1, 0.8999, 0.1003, 0.8022, 0.1017, 0.9953, 0.1017, 0.9953, 0.1008, 0.8022, 0.1008, 0.8999, 0.1022, 0.8999, 0.102, 0.8989, 0.102, 0.8989, 0.1022, 0.8999, 0.1027, 0.8999, 0.1025, 0.8989, 0.1025, 0.8989, 0.1027, 0.8989, 0.1022, 0.8989, 0.102, 0.8999, 0.102, 0.8999, 0.1022, 0.8999, 0.1027, 0.8989, 0.1027, 0.8989, 0.1025, 0.8999, 0.1025, 0.8999, 0.1003, 0.8999, 0.1, 0.8989, 0.1, 0.8989, 0.1003, 0.8999, 0.1008, 0.8989, 0.1008, 0.8989, 0.1005, 0.8999, 0.1005, 0.8112, 0.2556, 0.8112, 0.2524, 0.9831, 0.2524, 0.9831, 0.2556, 0.9831, 0.2621, 0.8112, 0.2621, 0.8112, 0.2588, 0.9831, 0.2588, 0.8999, 0.09835, 0.8999, 0.09859, 0.8989, 0.09859, 0.8989, 0.09835, 0.8022, 0.09786, 0.8022, 0.0981, 0.9953, 0.0981, 0.9953, 0.09786, 0.9953, 0.1003, 0.9953, 0.1, 0.8022, 0.1, 0.8022, 0.1003, 0.8999, 0.1008, 0.8999, 0.1005, 0.8989, 0.1005, 0.8989, 0.1008, 0.8989, 0.09835, 0.8989, 0.09859, 0.8999, 0.09859, 0.8999, 0.09835, 0.8022, 0.09786, 0.9953, 0.09786, 0.9953, 0.09689, 0.8022, 0.09689, 0.9831, 0.2299, 0.9831, 0.2331, 0.8112, 0.2331, 0.8112, 0.2299, 0.8112, 0.2235, 0.9831, 0.2235, 0.9831, 0.2267, 0.8112, 0.2267, 0.8999, 0.1983, 0.8999, 0.004202, 0.8989, 0.004202, 0.8982, 0.004353, 0.8979, 0.004717, 0.8979, 0.1978, 0.8982, 0.1982, 0.8989, 0.1983, 0.8022, 0.09835, 0.8022, 0.09859, 0.9953, 0.09859, 0.9953, 0.09835, 0.8999, 0.09786, 0.8999, 0.09689, 0.8989, 0.09689, 0.8989, 0.09786, 0.8112, 0.3071, 0.8112, 0.3039, 0.9831, 0.3039, 0.9831, 0.3071, 0.8989, 0.1047, 0.8989, 0.1056, 0.8979, 0.1056, 0.8979, 0.1047, 0.8017, 0.1047, 0.8017, 0.1056, 0.8022, 0.1056, 0.8022, 0.1047, 0.8989, 0.1056, 0.8989, 0.1047, 0.8979, 0.1047, 0.8979, 0.1056, 0.9958, 0.1056, 0.9958, 0.1047, 0.9953, 0.1047, 0.9953, 0.1056, 0.8989, 0.1027, 0.8989, 0.1037, 0.8979, 0.1037, 0.8979, 0.1027, 0.8017, 0.1027, 0.8017, 0.1037, 0.8022, 0.1037, 0.8022, 0.1027, 0.8989, 0.1037, 0.8989, 0.1027, 0.8979, 0.1027, 0.8979, 0.1037, 0.9958, 0.1037, 0.9958, 0.1027, 0.9953, 0.1027, 0.9953, 0.1037, 0.8989, 0.1008, 0.8989, 0.1017, 0.8979, 0.1017, 0.8979, 0.1008, 0.8017, 0.1008, 0.8017, 0.1017, 0.8022, 0.1017, 0.8022, 0.1008, 0.8989, 0.1017, 0.8989, 0.1008, 0.8979, 0.1008, 0.8979, 0.1017, 0.9958, 0.1017, 0.9958, 0.1008, 0.9953, 0.1008, 0.9953, 0.1017, 0.8989, 0.09689, 0.8989, 0.09786, 0.8979, 0.09786, 0.8979, 0.09689, 0.8017, 0.09689, 0.8017, 0.09786, 0.8022, 0.09786, 0.8022, 0.09689, 0.8989, 0.09786, 0.8989, 0.09689, 0.8979, 0.09689, 0.8979, 0.09786, 0.9958, 0.09786, 0.9958, 0.09689, 0.9953, 0.09689, 0.9953, 0.09786, 0.8989, 0.09883, 0.8989, 0.0998, 0.8979, 0.0998, 0.8979, 0.09883, 0.8017, 0.09883, 0.8017, 0.0998, 0.8022, 0.0998, 0.8022, 0.09883, 0.8989, 0.0998, 0.8989, 0.09883, 0.8979, 0.09883, 0.8979, 0.0998, 0.9958, 0.0998, 0.9958, 0.09883, 0.9953, 0.09883, 0.9953, 0.0998, 0.8989, 0.09859, 0.8989, 0.09883, 0.8979, 0.09883, 0.8979, 0.09859, 0.8017, 0.09859, 0.8017, 0.09883, 0.8022, 0.09883, 0.8022, 0.09859, 0.8022, 0.1, 0.8022, 0.0998, 0.8017, 0.0998, 0.8017, 0.1, 0.8979, 0.1, 0.8979, 0.0998, 0.8989, 0.0998, 0.8989, 0.1, 0.8022, 0.102, 0.8022, 0.1017, 0.8017, 0.1017, 0.8017, 0.102, 0.8979, 0.102, 0.8979, 0.1017, 0.8989, 0.1017, 0.8989, 0.102, 0.8022, 0.1039, 0.8022, 0.1037, 0.8017, 0.1037, 0.8017, 0.1039, 0.8979, 0.1039, 0.8979, 0.1037, 0.8989, 0.1037, 0.8989, 0.1039, 0.8989, 0.1039, 0.8989, 0.1037, 0.8979, 0.1037, 0.8979, 0.1039, 0.9958, 0.1039, 0.9958, 0.1037, 0.9953, 0.1037, 0.9953, 0.1039, 0.8989, 0.102, 0.8989, 0.1017, 0.8979, 0.1017, 0.8979, 0.102, 0.9958, 0.102, 0.9958, 0.1017, 0.9953, 0.1017, 0.9953, 0.102, 0.8989, 0.1, 0.8989, 0.0998, 0.8979, 0.0998, 0.8979, 0.1, 0.9958, 0.1, 0.9958, 0.0998, 0.9953, 0.0998, 0.9953, 0.1, 0.9953, 0.09859, 0.9953, 0.09883, 0.9958, 0.09883, 0.9958, 0.09859, 0.8979, 0.09859, 0.8979, 0.09883, 0.8989, 0.09883, 0.8989, 0.09859, 0.8022, 0.1047, 0.8022, 0.1044, 0.8017, 0.1044, 0.8017, 0.1047, 0.8979, 0.1047, 0.8979, 0.1044, 0.8989, 0.1044, 0.8989, 0.1047, 0.8022, 0.1042, 0.8022, 0.1039, 0.8017, 0.1039, 0.8017, 0.1042, 0.8979, 0.1042, 0.8979, 0.1039, 0.8989, 0.1039, 0.8989, 0.1042, 0.8989, 0.1047, 0.8989, 0.1044, 0.8979, 0.1044, 0.8979, 0.1047, 0.9958, 0.1047, 0.9958, 0.1044, 0.9953, 0.1044, 0.9953, 0.1047, 0.8989, 0.1042, 0.8989, 0.1039, 0.8979, 0.1039, 0.8979, 0.1042, 0.9958, 0.1042, 0.9958, 0.1039, 0.9953, 0.1039, 0.9953, 0.1042, 0.8022, 0.1027, 0.8022, 0.1025, 0.8017, 0.1025, 0.8017, 0.1027, 0.8979, 0.1027, 0.8979, 0.1025, 0.8989, 0.1025, 0.8989, 0.1027, 0.8022, 0.1022, 0.8022, 0.102, 0.8017, 0.102, 0.8017, 0.1022, 0.8979, 0.1022, 0.8979, 0.102, 0.8989, 0.102, 0.8989, 0.1022, 0.8989, 0.1027, 0.8989, 0.1025, 0.8979, 0.1025, 0.8979, 0.1027, 0.9958, 0.1027, 0.9958, 0.1025, 0.9953, 0.1025, 0.9953, 0.1027, 0.8989, 0.1022, 0.8989, 0.102, 0.8979, 0.102, 0.8979, 0.1022, 0.9958, 0.1022, 0.9958, 0.102, 0.9953, 0.102, 0.9953, 0.1022, 0.8022, 0.1008, 0.8022, 0.1005, 0.8017, 0.1005, 0.8017, 0.1008, 0.8979, 0.1008, 0.8979, 0.1005, 0.8989, 0.1005, 0.8989, 0.1008, 0.8022, 0.1003, 0.8022, 0.1, 0.8017, 0.1, 0.8017, 0.1003, 0.8979, 0.1003, 0.8979, 0.1, 0.8989, 0.1, 0.8989, 0.1003, 0.8989, 0.1008, 0.8989, 0.1005, 0.8979, 0.1005, 0.8979, 0.1008, 0.9958, 0.1008, 0.9958, 0.1005, 0.9953, 0.1005, 0.9953, 0.1008, 0.8989, 0.1003, 0.8989, 0.1, 0.8979, 0.1, 0.8979, 0.1003, 0.9958, 0.1003, 0.9958, 0.1, 0.9953, 0.1, 0.9953, 0.1003, 0.8989, 0.09786, 0.8989, 0.0981, 0.8979, 0.0981, 0.8979, 0.09786, 0.8017, 0.09786, 0.8017, 0.0981, 0.8022, 0.0981, 0.8022, 0.09786, 0.8989, 0.09835, 0.8989, 0.09859, 0.8979, 0.09859, 0.8979, 0.09835, 0.8017, 0.09835, 0.8017, 0.09859, 0.8022, 0.09859, 0.8022, 0.09835, 0.9953, 0.09786, 0.9953, 0.0981, 0.9958, 0.0981, 0.9958, 0.09786, 0.8979, 0.09786, 0.8979, 0.0981, 0.8989, 0.0981, 0.8989, 0.09786, 0.9953, 0.09835, 0.9953, 0.09859, 0.9958, 0.09859, 0.9958, 0.09835, 0.8979, 0.09835, 0.8979, 0.09859, 0.8989, 0.09859, 0.8989, 0.09835, 0.8022, 0.1056, 0.9953, 0.1056, 0.9953, 0.1047, 0.8022, 0.1047, 0.9958, 0.1044, 0.9958, 0.1042, 0.9953, 0.1042, 0.9953, 0.1044, 0.8989, 0.1044, 0.8989, 0.1042, 0.8979, 0.1042, 0.8979, 0.1044, 0.8979, 0.1044, 0.8979, 0.1042, 0.8989, 0.1042, 0.8989, 0.1044, 0.8022, 0.1044, 0.8022, 0.1042, 0.8017, 0.1042, 0.8017, 0.1044, 0.8112, 0.3103, 0.8112, 0.3071, 0.9831, 0.3071, 0.9831, 0.3103, 0.9953, 0.1044, 0.9953, 0.1042, 0.8022, 0.1042, 0.8022, 0.1044, 0.8999, 0.1044, 0.8999, 0.1042, 0.8989, 0.1042, 0.8989, 0.1044, 0.8989, 0.1044, 0.8989, 0.1042, 0.8999, 0.1042, 0.8999, 0.1044, 0.9958, 0.1025, 0.9958, 0.1022, 0.9953, 0.1022, 0.9953, 0.1025, 0.8989, 0.1025, 0.8989, 0.1022, 0.8979, 0.1022, 0.8979, 0.1025, 0.8979, 0.1025, 0.8979, 0.1022, 0.8989, 0.1022, 0.8989, 0.1025, 0.8022, 0.1025, 0.8022, 0.1022, 0.8017, 0.1022, 0.8017, 0.1025, 0.8989, 0.1025, 0.8989, 0.1022, 0.8999, 0.1022, 0.8999, 0.1025, 0.8999, 0.1025, 0.8999, 0.1022, 0.8989, 0.1022, 0.8989, 0.1025, 0.8112, 0.2847, 0.8112, 0.2815, 0.9831, 0.2815, 0.9831, 0.2847, 0.9953, 0.1025, 0.9953, 0.1022, 0.8022, 0.1022, 0.8022, 0.1025, 0.9958, 0.1005, 0.9958, 0.1003, 0.9953, 0.1003, 0.9953, 0.1005, 0.8989, 0.1005, 0.8989, 0.1003, 0.8979, 0.1003, 0.8979, 0.1005, 0.8979, 0.1005, 0.8979, 0.1003, 0.8989, 0.1003, 0.8989, 0.1005, 0.8022, 0.1005, 0.8022, 0.1003, 0.8017, 0.1003, 0.8017, 0.1005, 0.9953, 0.1005, 0.9953, 0.1003, 0.8022, 0.1003, 0.8022, 0.1005, 0.8112, 0.2588, 0.8112, 0.2556, 0.9831, 0.2556, 0.9831, 0.2588, 0.8999, 0.1005, 0.8999, 0.1003, 0.8989, 0.1003, 0.8989, 0.1005, 0.8989, 0.1005, 0.8989, 0.1003, 0.8999, 0.1003, 0.8999, 0.1005, 0.8979, 0.0981, 0.8979, 0.09835, 0.8989, 0.09835, 0.8989, 0.0981, 0.9953, 0.0981, 0.9953, 0.09835, 0.9958, 0.09835, 0.9958, 0.0981, 0.8017, 0.0981, 0.8017, 0.09835, 0.8022, 0.09835, 0.8022, 0.0981, 0.8989, 0.0981, 0.8989, 0.09835, 0.8979, 0.09835, 0.8979, 0.0981, 0.8022, 0.0981, 0.8022, 0.09835, 0.9953, 0.09835, 0.9953, 0.0981, 0.9831, 0.2267, 0.9831, 0.2299, 0.8112, 0.2299, 0.8112, 0.2267, 0.8989, 0.0981, 0.8989, 0.09835, 0.8999, 0.09835, 0.8999, 0.0981, 0.8999, 0.0981, 0.8999, 0.09835, 0.8989, 0.09835, 0.8989, 0.0981])
me_bestboibook.materials.append(mat_bestboibook)
me_bestboibook.use_remesh_preserve_volume = False
me_bestboibook.use_remesh_preserve_attributes = False
me_bestboibook.use_mirror_vertex_groups = False
me_bestboibook.update()
arm_armature = bpy.data.armatures.new('Armature')  # bones are not reproduced

# ---- objects
ob_bestboibook = bpy.data.objects.new('BestBoiBook', me_bestboibook)
ob_armature = bpy.data.objects.new('Armature', arm_armature)

# ---- transforms, parenting, visibility, modifiers, constraints
ob_bestboibook.parent = ob_armature
ob_bestboibook.location = (0.0, 0.0, 0.0)
ob_bestboibook.lock_rotations_4d = False
ob_bestboibook.empty_display_type = 'ARROWS'
ob_bestboibook.lineart.crease_threshold = 0.0
_vg = ob_bestboibook.vertex_groups.new(name='Page1')
_vg.add([0, 22, 23, 34, 40, 211, 212, 213, 220, 222, 236, 237, 238, 239, 240, 241, 242, 243, 244, 245, 246, 247, 296, 297, 298, 302, 303, 304, 344, 345, 346, 347, 348, 349, 350, 351], 1.0, 'REPLACE')
_vg = ob_bestboibook.vertex_groups.new(name='Page1B.001')
_vg.add([21, 22, 23, 24, 33, 34, 39, 40], 1.0, 'REPLACE')
_vg = ob_bestboibook.vertex_groups.new(name='Page1B.002')
_vg.add([20, 21, 24, 25, 32, 33, 38, 39], 1.0, 'REPLACE')
_vg = ob_bestboibook.vertex_groups.new(name='Page1B.003')
_vg.add([19, 20, 25, 26, 31, 32, 37, 38], 1.0, 'REPLACE')
_vg = ob_bestboibook.vertex_groups.new(name='Page1B.004')
_vg.add([18, 19, 26, 27, 30, 31, 36, 37], 1.0, 'REPLACE')
_vg = ob_bestboibook.vertex_groups.new(name='Page1B.005')
_vg.add([17, 18, 27, 28, 29, 30, 35, 36], 1.0, 'REPLACE')
_vg = ob_bestboibook.vertex_groups.new(name='Page1B.006')
_vg.add([1, 2, 3, 4, 5, 6, 7, 8, 9, 10, 11, 12, 13, 14, 15, 16, 17, 28, 29, 35], 1.0, 'REPLACE')
_vg = ob_bestboibook.vertex_groups.new(name='Page2')
_vg.add([41, 42, 64, 65, 76, 82, 214, 215, 221, 223, 224, 226, 248, 249, 250, 251, 252, 253, 254, 255, 256, 257, 258, 259, 299, 300, 301, 305, 306, 307, 308, 309, 310, 314, 315, 316, 344, 345, 346, 347, 348, 349, 350, 351, 352, 353, 354, 355, 356, 357, 358, 359], 1.0, 'REPLACE')
_vg = ob_bestboibook.vertex_groups.new(name='Page2B.001')
_vg.add([63, 64, 65, 66, 75, 76, 81, 82], 1.0, 'REPLACE')
_vg = ob_bestboibook.vertex_groups.new(name='Page2B.002')
_vg.add([62, 63, 66, 67, 74, 75, 80, 81], 1.0, 'REPLACE')
_vg = ob_bestboibook.vertex_groups.new(name='Page2B.003')
_vg.add([61, 62, 67, 68, 73, 74, 79, 80], 1.0, 'REPLACE')
_vg = ob_bestboibook.vertex_groups.new(name='Page2B.004')
_vg.add([60, 61, 68, 69, 72, 73, 78, 79], 1.0, 'REPLACE')
_vg = ob_bestboibook.vertex_groups.new(name='Page2B.005')
_vg.add([59, 60, 69, 70, 71, 72, 77, 78], 1.0, 'REPLACE')
_vg = ob_bestboibook.vertex_groups.new(name='Page2B.006')
_vg.add([43, 44, 45, 46, 47, 48, 49, 50, 51, 52, 53, 54, 55, 56, 57, 58, 59, 70, 71, 77], 1.0, 'REPLACE')
_vg = ob_bestboibook.vertex_groups.new(name='Page3')
_vg.add([83, 84, 106, 107, 118, 124, 216, 217, 225, 227, 228, 230, 260, 261, 262, 263, 264, 265, 266, 267, 268, 269, 270, 271, 311, 312, 313, 317, 318, 319, 320, 321, 322, 326, 327, 328, 352, 353, 354, 355, 356, 357, 358, 359, 360, 361, 362, 363, 364, 365, 366, 367], 1.0, 'REPLACE')
_vg = ob_bestboibook.vertex_groups.new(name='Page3B.001')
_vg.add([105, 106, 107, 108, 117, 118, 123, 124], 1.0, 'REPLACE')
_vg = ob_bestboibook.vertex_groups.new(name='Page3B.002')
_vg.add([104, 105, 108, 109, 116, 117, 122, 123], 1.0, 'REPLACE')
_vg = ob_bestboibook.vertex_groups.new(name='Page3B.003')
_vg.add([103, 104, 109, 110, 115, 116, 121, 122], 1.0, 'REPLACE')
_vg = ob_bestboibook.vertex_groups.new(name='Page3B.004')
_vg.add([102, 103, 110, 111, 114, 115, 120, 121], 1.0, 'REPLACE')
_vg = ob_bestboibook.vertex_groups.new(name='Page3B.005')
_vg.add([101, 102, 111, 112, 113, 114, 119, 120], 1.0, 'REPLACE')
_vg = ob_bestboibook.vertex_groups.new(name='Page3B.006')
_vg.add([85, 86, 87, 88, 89, 90, 91, 92, 93, 94, 95, 96, 97, 98, 99, 100, 101, 112, 113, 119], 1.0, 'REPLACE')
_vg = ob_bestboibook.vertex_groups.new(name='Page4')
_vg.add([167, 168, 169, 170, 192, 193, 204, 210, 229, 231, 233, 235, 284, 285, 286, 287, 288, 289, 290, 291, 292, 293, 294, 295, 323, 324, 325, 329, 330, 331, 335, 336, 337, 341, 342, 343, 360, 361, 362, 363, 364, 365, 366, 367, 368, 369, 370, 371, 372, 373, 374, 375], 1.0, 'REPLACE')
_vg = ob_bestboibook.vertex_groups.new(name='Page4B.001')
_vg.add([191, 192, 193, 194, 203, 204, 209, 210], 1.0, 'REPLACE')
_vg = ob_bestboibook.vertex_groups.new(name='Page4B.002')
_vg.add([190, 191, 194, 195, 202, 203, 208, 209], 1.0, 'REPLACE')
_vg = ob_bestboibook.vertex_groups.new(name='Page4B.003')
_vg.add([189, 190, 195, 196, 201, 202, 207, 208], 1.0, 'REPLACE')
_vg = ob_bestboibook.vertex_groups.new(name='Page4B.004')
_vg.add([188, 189, 196, 197, 200, 201, 206, 207], 1.0, 'REPLACE')
_vg = ob_bestboibook.vertex_groups.new(name='Page4B.005')
_vg.add([187, 188, 197, 198, 199, 200, 205, 206], 1.0, 'REPLACE')
_vg = ob_bestboibook.vertex_groups.new(name='Page4B.006')
_vg.add([171, 172, 173, 174, 175, 176, 177, 178, 179, 180, 181, 182, 183, 184, 185, 186, 187, 198, 199, 205], 1.0, 'REPLACE')
_vg = ob_bestboibook.vertex_groups.new(name='Page5')
_vg.add([125, 126, 148, 149, 160, 166, 218, 219, 232, 234, 272, 273, 274, 275, 276, 277, 278, 279, 280, 281, 282, 283, 332, 333, 334, 338, 339, 340, 368, 369, 370, 371, 372, 373, 374, 375], 1.0, 'REPLACE')
_vg = ob_bestboibook.vertex_groups.new(name='Page5B.001')
_vg.add([147, 148, 149, 150, 159, 160, 165, 166], 1.0, 'REPLACE')
_vg = ob_bestboibook.vertex_groups.new(name='Page5B.002')
_vg.add([146, 147, 150, 151, 158, 159, 164, 165], 1.0, 'REPLACE')
_vg = ob_bestboibook.vertex_groups.new(name='Page5B.003')
_vg.add([145, 146, 151, 152, 157, 158, 163, 164], 1.0, 'REPLACE')
_vg = ob_bestboibook.vertex_groups.new(name='Page5B.004')
_vg.add([144, 145, 152, 153, 156, 157, 162, 163], 1.0, 'REPLACE')
_vg = ob_bestboibook.vertex_groups.new(name='Page5B.005')
_vg.add([143, 144, 153, 154, 155, 156, 161, 162], 1.0, 'REPLACE')
_vg = ob_bestboibook.vertex_groups.new(name='Page5B.006')
_vg.add([127, 128, 129, 130, 131, 132, 133, 134, 135, 136, 137, 138, 139, 140, 141, 142, 143, 154, 155, 161], 1.0, 'REPLACE')
_m = ob_bestboibook.modifiers.new('Armature', 'ARMATURE')
_m.object = ob_armature
_m = ob_bestboibook.modifiers.new('Auto Smooth', 'NODES')
_m.node_group = ng_auto_smooth
_gi = [s.identifier for s in ng_auto_smooth.interface.items_tree if s.item_type == 'SOCKET' and s.in_out == 'INPUT']
_m[_gi[1]] = 1.047  # Angle
ob_armature.location = (0.0, 0.0, 0.0)
ob_armature.show_in_front = True

# ---- collection membership
col_collection.objects.link(ob_bestboibook)
col_collection.objects.link(ob_armature)

# ---- scene / render settings (as saved in the file)
scene.frame_start = 1; scene.frame_end = 250; scene.frame_set(1)
scene.render.engine = 'BLENDER_EEVEE_NEXT'
scene.cycles.use_denoising = False
scene.cycles.samples = 128
scene.cycles.sampling_pattern = 'TABULATED_SOBOL'
scene.cycles.use_adaptive_sampling = False
scene.cycles.use_light_tree = False
scene.view_settings.view_transform = 'Filmic'
bpy.context.view_layer.update()

# ---- added for rendering (the .blend has no active camera and no usable light): camera, sun
cam_auto = bpy.data.cameras.new('AutoCamera')
cam_auto.lens = 50.0
cam_auto.sensor_width = 36.0
cam_auto.clip_end = 1000.0
ob_auto_camera = bpy.data.objects.new('AutoCamera', cam_auto)
scene.collection.objects.link(ob_auto_camera)
ob_auto_camera.location = (2.28696, -2.75036, 1.79857)
ob_auto_camera.rotation_euler = (1.09748, -7.21219e-08, 0.694738)
scene.camera = ob_auto_camera
light_auto_sun = bpy.data.lights.new('AutoSun', 'SUN')
light_auto_sun.energy = 3.0
light_auto_sun.angle = 0.0523599
ob_auto_sun = bpy.data.objects.new('AutoSun', light_auto_sun)
scene.collection.objects.link(ob_auto_sun)
ob_auto_sun.rotation_euler = (0.872665, 0.174533, 0.523599)
bpy.context.view_layer.update()
